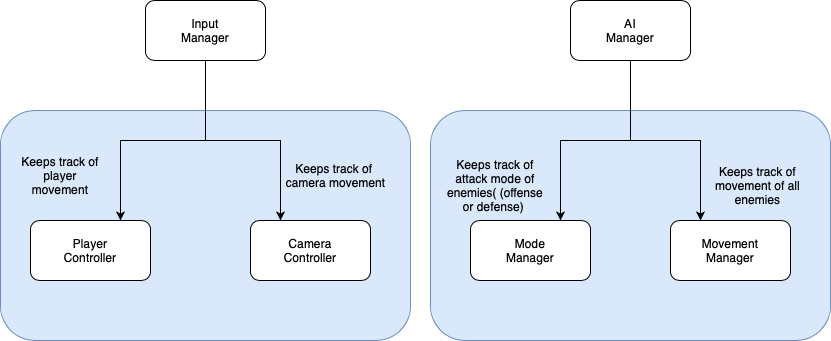

The diagram above was exported from draw.io. Its source (the exported page's mxGraphModel, read from the mxfile embedded in the PNG):
<mxGraphModel dx="1832" dy="687" grid="1" gridSize="10" guides="1" tooltips="1" connect="1" arrows="1" fold="1" page="1" pageScale="1" pageWidth="850" pageHeight="1100" math="0" shadow="0">
  <root>
    <mxCell id="0" />
    <mxCell id="1" parent="0" />
    <mxCell id="8usLOVKTLyDQboskOrfX-1" value="" style="rounded=1;whiteSpace=wrap;html=1;fillColor=#dae8fc;strokeColor=#6c8ebf;" vertex="1" parent="1">
      <mxGeometry x="410" y="170" width="400" height="230" as="geometry" />
    </mxCell>
    <mxCell id="8usLOVKTLyDQboskOrfX-2" value="" style="rounded=1;whiteSpace=wrap;html=1;fillColor=#dae8fc;strokeColor=#6c8ebf;" vertex="1" parent="1">
      <mxGeometry x="-20" y="170" width="410" height="230" as="geometry" />
    </mxCell>
    <mxCell id="8usLOVKTLyDQboskOrfX-12" style="edgeStyle=orthogonalEdgeStyle;rounded=0;orthogonalLoop=1;jettySize=auto;html=1;" edge="1" parent="1" source="8usLOVKTLyDQboskOrfX-3" target="8usLOVKTLyDQboskOrfX-8">
      <mxGeometry relative="1" as="geometry">
        <Array as="points">
          <mxPoint x="185" y="200" />
          <mxPoint x="100" y="200" />
        </Array>
      </mxGeometry>
    </mxCell>
    <mxCell id="8usLOVKTLyDQboskOrfX-13" style="edgeStyle=orthogonalEdgeStyle;rounded=0;orthogonalLoop=1;jettySize=auto;html=1;" edge="1" parent="1" source="8usLOVKTLyDQboskOrfX-3" target="8usLOVKTLyDQboskOrfX-9">
      <mxGeometry relative="1" as="geometry">
        <Array as="points">
          <mxPoint x="185" y="200" />
          <mxPoint x="260" y="200" />
        </Array>
      </mxGeometry>
    </mxCell>
    <mxCell id="8usLOVKTLyDQboskOrfX-3" value="" style="rounded=1;whiteSpace=wrap;html=1;" vertex="1" parent="1">
      <mxGeometry x="125" y="60" width="120" height="60" as="geometry" />
    </mxCell>
    <mxCell id="8usLOVKTLyDQboskOrfX-14" style="edgeStyle=orthogonalEdgeStyle;rounded=0;orthogonalLoop=1;jettySize=auto;html=1;" edge="1" parent="1" source="8usLOVKTLyDQboskOrfX-5" target="8usLOVKTLyDQboskOrfX-10">
      <mxGeometry relative="1" as="geometry">
        <Array as="points">
          <mxPoint x="610" y="200" />
          <mxPoint x="540" y="200" />
        </Array>
      </mxGeometry>
    </mxCell>
    <mxCell id="8usLOVKTLyDQboskOrfX-15" style="edgeStyle=orthogonalEdgeStyle;rounded=0;orthogonalLoop=1;jettySize=auto;html=1;" edge="1" parent="1" source="8usLOVKTLyDQboskOrfX-5" target="8usLOVKTLyDQboskOrfX-11">
      <mxGeometry relative="1" as="geometry">
        <Array as="points">
          <mxPoint x="610" y="200" />
          <mxPoint x="680" y="200" />
        </Array>
      </mxGeometry>
    </mxCell>
    <mxCell id="8usLOVKTLyDQboskOrfX-5" value="" style="rounded=1;whiteSpace=wrap;html=1;" vertex="1" parent="1">
      <mxGeometry x="550" y="60" width="120" height="60" as="geometry" />
    </mxCell>
    <mxCell id="8usLOVKTLyDQboskOrfX-8" value="" style="rounded=1;whiteSpace=wrap;html=1;" vertex="1" parent="1">
      <mxGeometry x="10" y="280" width="120" height="60" as="geometry" />
    </mxCell>
    <mxCell id="8usLOVKTLyDQboskOrfX-9" value="" style="rounded=1;whiteSpace=wrap;html=1;" vertex="1" parent="1">
      <mxGeometry x="230" y="280" width="120" height="60" as="geometry" />
    </mxCell>
    <mxCell id="8usLOVKTLyDQboskOrfX-10" value="" style="rounded=1;whiteSpace=wrap;html=1;" vertex="1" parent="1">
      <mxGeometry x="450" y="280" width="120" height="60" as="geometry" />
    </mxCell>
    <mxCell id="8usLOVKTLyDQboskOrfX-11" value="" style="rounded=1;whiteSpace=wrap;html=1;" vertex="1" parent="1">
      <mxGeometry x="650" y="280" width="120" height="60" as="geometry" />
    </mxCell>
    <mxCell id="8usLOVKTLyDQboskOrfX-16" value="Input Manager" style="text;html=1;strokeColor=none;fillColor=none;align=center;verticalAlign=middle;whiteSpace=wrap;rounded=0;" vertex="1" parent="1">
      <mxGeometry x="165" y="80" width="40" height="20" as="geometry" />
    </mxCell>
    <mxCell id="8usLOVKTLyDQboskOrfX-17" value="Player Controller" style="text;html=1;strokeColor=none;fillColor=none;align=center;verticalAlign=middle;whiteSpace=wrap;rounded=0;" vertex="1" parent="1">
      <mxGeometry x="50" y="300" width="40" height="20" as="geometry" />
    </mxCell>
    <mxCell id="8usLOVKTLyDQboskOrfX-18" value="AI Manager" style="text;html=1;strokeColor=none;fillColor=none;align=center;verticalAlign=middle;whiteSpace=wrap;rounded=0;" vertex="1" parent="1">
      <mxGeometry x="590" y="80" width="40" height="20" as="geometry" />
    </mxCell>
    <mxCell id="8usLOVKTLyDQboskOrfX-19" value="Camera Controller" style="text;html=1;strokeColor=none;fillColor=none;align=center;verticalAlign=middle;whiteSpace=wrap;rounded=0;" vertex="1" parent="1">
      <mxGeometry x="270" y="300" width="40" height="20" as="geometry" />
    </mxCell>
    <mxCell id="8usLOVKTLyDQboskOrfX-20" value="Mode Manager" style="text;html=1;strokeColor=none;fillColor=none;align=center;verticalAlign=middle;whiteSpace=wrap;rounded=0;" vertex="1" parent="1">
      <mxGeometry x="490" y="300" width="40" height="20" as="geometry" />
    </mxCell>
    <mxCell id="8usLOVKTLyDQboskOrfX-21" value="Movement Manager" style="text;html=1;strokeColor=none;fillColor=none;align=center;verticalAlign=middle;whiteSpace=wrap;rounded=0;" vertex="1" parent="1">
      <mxGeometry x="690" y="300" width="40" height="20" as="geometry" />
    </mxCell>
    <mxCell id="8usLOVKTLyDQboskOrfX-22" value="Keeps track of player movement" style="text;html=1;strokeColor=none;fillColor=none;align=center;verticalAlign=middle;whiteSpace=wrap;rounded=0;" vertex="1" parent="1">
      <mxGeometry y="220" width="80" height="30" as="geometry" />
    </mxCell>
    <mxCell id="8usLOVKTLyDQboskOrfX-23" value="Keeps track of &lt;br&gt;camera movement" style="text;html=1;align=center;verticalAlign=middle;resizable=0;points=[];autosize=1;" vertex="1" parent="1">
      <mxGeometry x="260" y="220" width="110" height="30" as="geometry" />
    </mxCell>
    <mxCell id="8usLOVKTLyDQboskOrfX-24" value="Keeps track of attack mode of enemies( (offense or defense)&amp;nbsp;" style="text;html=1;strokeColor=none;fillColor=none;align=center;verticalAlign=middle;whiteSpace=wrap;rounded=0;" vertex="1" parent="1">
      <mxGeometry x="420" y="210" width="110" height="70" as="geometry" />
    </mxCell>
    <mxCell id="8usLOVKTLyDQboskOrfX-25" value="Keeps track of movement of all enemies" style="text;html=1;strokeColor=none;fillColor=none;align=center;verticalAlign=middle;whiteSpace=wrap;rounded=0;" vertex="1" parent="1">
      <mxGeometry x="670" y="210" width="135" height="70" as="geometry" />
    </mxCell>
  </root>
</mxGraphModel>